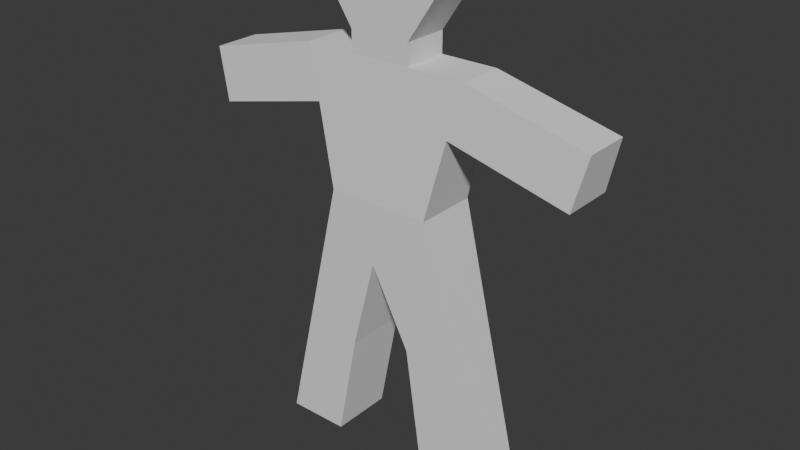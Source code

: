 # Source: player_model.blend  (saved by Blender 5.0.119; exported with 4.5.12 LTS)
import bpy
from mathutils import Matrix  # noqa: F401  (used for matrix-valued properties, if any)

bpy.ops.wm.read_factory_settings(use_empty=True)
scene = bpy.context.scene
scene.name = 'Scene'

# ---- collections
col_collection = bpy.data.collections.new('Collection'); scene.collection.children.link(col_collection)

# ---- world
world_world = bpy.data.worlds.new('World'); scene.world = world_world
world_world.use_nodes = True; world_world.node_tree.nodes.clear()
_N = world_world.node_tree.nodes; _L = world_world.node_tree.links
n0 = _N.new('ShaderNodeOutputWorld'); n0.name = 'World Output'; n0.location = (200, 100)
n1 = _N.new('ShaderNodeBackground'); n1.name = 'Background'; n1.location = (-200, 100)
n1.inputs[0].default_value = (0.05088, 0.05088, 0.05088, 1.0)
_L.new(n1.outputs[0], n0.inputs[0])
n0.is_active_output = True
world_world.color = (0.05088, 0.05088, 0.05088)
world_world.sun_shadow_jitter_overblur = 0.0

# ---- meshes
me_cube_001 = bpy.data.meshes.new('Cube.001')
me_cube_001.from_pydata([(-0.4621, -0.2, 0.0), (-0.3377, -0.1461, 1.602), (0.4621, -0.2, 0.0), (0.3376, -0.1461, 1.602), (-0.2082, -0.2, 0.0), (0.2124, -0.2, 0.0), (-0.1217, -0.2, 0.444), (-0.02328, -0.2, 0.8249), (0.1373, -0.2, 0.5167), (-0.4621, 0.0, 0.0), (-0.3377, 0.0, 1.602), (0.4621, 0.0, 0.0), (0.3376, 0.0, 1.602), (0.2124, 0.0, 0.0), (-0.2082, 0.0, 0.0), (-0.4621, 0.2, 0.0), (-0.3377, 0.1461, 1.602), (0.4621, 0.2, 0.0), (0.3376, 0.1461, 1.602), (-0.2082, 0.2, 0.0), (0.2124, 0.2, 0.0), (-0.1217, 0.2, 0.444), (-0.02328, 0.2, 0.8249), (0.1373, 0.2, 0.5167), (0.2093, 0.0, 1.075), (0.2093, -0.2, 1.075), (-0.2094, 0.0, 1.075), (0.2093, 0.2, 1.075), (-0.2094, -0.2, 1.075), (-0.2094, 0.2, 1.075), (0.2868, 0.1675, 1.393), (0.2868, 0.0, 1.393), (0.2868, -0.1675, 1.393), (-0.2868, -0.1675, 1.393), (-0.2868, 0.0, 1.393), (-0.2868, 0.1675, 1.393), (0.8207, 0.0, 1.485), (0.8207, -0.1461, 1.485), (0.8207, 0.1461, 1.485), (0.7698, 0.1675, 1.276), (0.7698, 0.0, 1.276), (0.7698, -0.1675, 1.276), (-0.2868, -0.1675, 1.393), (-0.3377, -0.1461, 1.602), (-0.3377, 0.0, 1.602), (-0.2868, 0.1675, 1.393), (-0.3377, 0.1461, 1.602), (-0.2868, 0.0, 1.393), (0.8207, 0.0, 1.485), (0.8207, -0.1461, 1.485), (0.8207, 0.1461, 1.485), (0.7698, 0.1675, 1.276), (0.7698, 0.0, 1.276), (0.7698, -0.1675, 1.276), (-0.7707, -0.1675, 1.275), (-0.8215, -0.1461, 1.484), (-0.8215, 0.0, 1.484), (-0.7707, 0.1675, 1.275), (-0.8215, 0.1461, 1.484), (-0.7707, 0.0, 1.275), (-0.1365, -0.1461, 1.602), (-0.1365, 0.1461, 1.602), (-0.1365, 0.0, 1.602), (0.1091, -0.1461, 1.602), (0.1091, 0.1461, 1.602), (0.1091, 0.0, 1.602), (0.1091, -0.1461, 1.688), (-0.1365, -0.1461, 1.688), (0.1091, 0.1461, 1.688), (-0.1365, 0.1461, 1.688), (-0.1365, 0.0, 1.688), (0.1091, 0.0, 1.688), (0.246, -0.1461, 1.893), (-0.2734, -0.1461, 1.893), (0.246, 0.1461, 1.893), (-0.2734, 0.1461, 1.893), (-0.2734, 0.0, 1.893), (0.246, 0.0, 1.893)], [], [(11, 24, 25, 2), (2, 25, 28, 0, 4, 6, 7, 8, 5), (9, 14, 4, 0), (12, 65, 63, 3), (0, 28, 26, 9), (5, 13, 11, 2), (11, 17, 27, 24), (17, 20, 23, 22, 21, 19, 15, 29, 27), (9, 15, 19, 14), (12, 18, 64, 65), (15, 9, 26, 29), (20, 17, 11, 13), (6, 4, 14), (21, 14, 19), (14, 21, 6), (7, 6, 21), (21, 22, 7), (5, 8, 13), (20, 13, 23), (13, 8, 23), (23, 8, 22), (7, 22, 8), (41, 40, 52, 53), (28, 25, 32, 33), (24, 27, 30, 31), (29, 26, 34, 35), (27, 29, 35, 30), (26, 28, 33, 34), (25, 24, 31, 32), (18, 12, 36, 38), (39, 38, 50, 51), (30, 35, 16, 61, 64, 18), (35, 34, 47, 45), (33, 32, 3, 63, 60, 1), (12, 3, 37, 36), (40, 39, 51, 52), (31, 30, 39, 40), (3, 32, 41, 37), (32, 31, 40, 41), (30, 18, 38, 39), (52, 51, 50, 48), (44, 46, 58, 56), (45, 47, 59, 57), (53, 52, 48, 49), (36, 37, 49, 48), (34, 33, 42, 47), (10, 16, 46, 44), (37, 41, 53, 49), (16, 35, 45, 46), (1, 10, 44, 43), (33, 1, 43, 42), (38, 36, 48, 50), (57, 59, 56, 58), (59, 54, 55, 56), (43, 44, 56, 55), (47, 42, 54, 59), (46, 45, 57, 58), (42, 43, 55, 54), (68, 69, 75, 74), (62, 61, 16, 10), (60, 62, 10, 1), (63, 65, 71, 66), (60, 63, 66, 67), (70, 67, 73, 76), (61, 62, 70, 69), (64, 61, 69, 68), (65, 64, 68, 71), (62, 60, 67, 70), (77, 74, 75, 76), (72, 77, 76, 73), (66, 71, 77, 72), (69, 70, 76, 75), (67, 66, 72, 73), (71, 68, 74, 77)])
_uv = me_cube_001.uv_layers.new(name='UVMap')
_uv.uv.foreach_set('vector', [0.375, 0.625, 0.5093, 0.625, 0.5093, 0.75, 0.375, 0.75, 0.375, 0.75, 0.5093, 0.75, 0.5093, 1.0, 0.375, 1.0, 0.375, 0.9313, 0.4305, 0.9079, 0.4781, 0.8813, 0.4396, 0.8378, 0.375, 0.8175, 0.125, 0.625, 0.1937, 0.625, 0.1937, 0.75, 0.125, 0.75, 0.625, 0.625, 0.7096, 0.625, 0.7096, 0.75, 0.625, 0.75, 0.375, 0.0, 0.5093, 0.0, 0.5093, 0.125, 0.375, 0.125, 0.3075, 0.75, 0.3075, 0.625, 0.375, 0.625, 0.375, 0.75, 0.375, 0.625, 0.375, 0.75, 0.5093, 0.75, 0.5093, 0.625, 0.375, 0.75, 0.375, 0.8175, 0.4396, 0.8378, 0.4781, 0.8813, 0.4305, 0.9079, 0.375, 0.9313, 0.375, 1.0, 0.5093, 1.0, 0.5093, 0.75, 0.125, 0.625, 0.125, 0.75, 0.1937, 0.75, 0.1937, 0.625, 0.625, 0.625, 0.625, 0.75, 0.7096, 0.75, 0.7096, 0.625, 0.375, 0.0, 0.375, 0.125, 0.5093, 0.125, 0.5093, 0.0, 0.3075, 0.75, 0.375, 0.75, 0.375, 0.625, 0.3075, 0.625, 0.4305, 0.9079, 0.1937, 0.75, 0.1937, 0.625, 0.4305, 0.9079, 0.1937, 0.625, 0.1937, 0.75, 0.1937, 0.625, 0.4305, 0.9079, 0.4305, 0.9079, 0.4781, 0.8813, 0.4305, 0.9079, 0.4305, 0.9079, 0.4305, 0.9079, 0.4781, 0.8813, 0.4781, 0.8813, 0.3075, 0.75, 0.4396, 0.8378, 0.3075, 0.625, 0.3075, 0.75, 0.3075, 0.625, 0.4396, 0.8378, 0.3075, 0.625, 0.4396, 0.8378, 0.4396, 0.8378, 0.4396, 0.8378, 0.4396, 0.8378, 0.4781, 0.8813, 0.4781, 0.8813, 0.4781, 0.8813, 0.4396, 0.8378, 0.5792, 0.75, 0.5792, 0.625, 0.5792, 0.625, 0.5792, 0.75, 0.5093, 1.0, 0.5093, 0.75, 0.5792, 0.75, 0.5792, 1.0, 0.5093, 0.625, 0.5093, 0.75, 0.5792, 0.75, 0.5792, 0.625, 0.5093, 0.0, 0.5093, 0.125, 0.5792, 0.125, 0.5792, 0.0, 0.5093, 0.75, 0.5093, 1.0, 0.5792, 1.0, 0.5792, 0.75, 0.5093, 0.125, 0.5093, 0.0, 0.5792, 0.0, 0.5792, 0.125, 0.5093, 0.75, 0.5093, 0.625, 0.5792, 0.625, 0.5792, 0.75, 0.625, 0.75, 0.625, 0.625, 0.625, 0.625, 0.625, 0.75, 0.5792, 0.75, 0.625, 0.75, 0.625, 0.75, 0.5792, 0.75, 0.5792, 0.75, 0.5792, 1.0, 0.625, 1.0, 0.625, 0.9255, 0.625, 0.8346, 0.625, 0.75, 0.5792, 0.0, 0.5792, 0.125, 0.5792, 0.125, 0.5792, 0.0, 0.5792, 1.0, 0.5792, 0.75, 0.625, 0.75, 0.625, 0.8346, 0.625, 0.9255, 0.625, 1.0, 0.625, 0.625, 0.625, 0.75, 0.625, 0.75, 0.625, 0.625, 0.5792, 0.625, 0.5792, 0.75, 0.5792, 0.75, 0.5792, 0.625, 0.5792, 0.625, 0.5792, 0.75, 0.5792, 0.75, 0.5792, 0.625, 0.625, 0.75, 0.5792, 0.75, 0.5792, 0.75, 0.625, 0.75, 0.5792, 0.75, 0.5792, 0.625, 0.5792, 0.625, 0.5792, 0.75, 0.5792, 0.75, 0.625, 0.75, 0.625, 0.75, 0.5792, 0.75, 0.5792, 0.625, 0.5792, 0.75, 0.625, 0.75, 0.625, 0.625, 0.875, 0.625, 0.875, 0.75, 0.875, 0.75, 0.875, 0.625, 0.5792, 0.0, 0.5792, 0.125, 0.5792, 0.125, 0.5792, 0.0, 0.5792, 0.75, 0.5792, 0.625, 0.625, 0.625, 0.625, 0.75, 0.625, 0.625, 0.625, 0.75, 0.625, 0.75, 0.625, 0.625, 0.5792, 0.125, 0.5792, 0.0, 0.5792, 0.0, 0.5792, 0.125, 0.875, 0.625, 0.875, 0.75, 0.875, 0.75, 0.875, 0.625, 0.625, 0.75, 0.5792, 0.75, 0.5792, 0.75, 0.625, 0.75, 0.625, 1.0, 0.5792, 1.0, 0.5792, 1.0, 0.625, 1.0, 0.875, 0.75, 0.875, 0.625, 0.875, 0.625, 0.875, 0.75, 0.5792, 1.0, 0.625, 1.0, 0.625, 1.0, 0.5792, 1.0, 0.625, 0.75, 0.625, 0.625, 0.625, 0.625, 0.625, 0.75, 0.5792, 0.0, 0.5792, 0.125, 0.625, 0.125, 0.625, 0.0, 0.5792, 0.125, 0.5792, 0.0, 0.625, 0.0, 0.625, 0.125, 0.875, 0.75, 0.875, 0.625, 0.875, 0.625, 0.875, 0.75, 0.5792, 0.125, 0.5792, 0.0, 0.5792, 0.0, 0.5792, 0.125, 0.625, 1.0, 0.5792, 1.0, 0.5792, 1.0, 0.625, 1.0, 0.5792, 1.0, 0.625, 1.0, 0.625, 1.0, 0.5792, 1.0, 0.625, 0.8346, 0.625, 0.9255, 0.625, 0.9255, 0.625, 0.8346, 0.8005, 0.625, 0.8005, 0.75, 0.875, 0.75, 0.875, 0.625, 0.8005, 0.75, 0.8005, 0.625, 0.875, 0.625, 0.875, 0.75, 0.7096, 0.75, 0.7096, 0.625, 0.7096, 0.625, 0.7096, 0.75, 0.625, 0.9255, 0.625, 0.8346, 0.625, 0.8346, 0.625, 0.9255, 0.8005, 0.625, 0.8005, 0.75, 0.8005, 0.75, 0.8005, 0.625, 0.8005, 0.75, 0.8005, 0.625, 0.8005, 0.625, 0.8005, 0.75, 0.625, 0.8346, 0.625, 0.9255, 0.625, 0.9255, 0.625, 0.8346, 0.7096, 0.625, 0.7096, 0.75, 0.7096, 0.75, 0.7096, 0.625, 0.8005, 0.625, 0.8005, 0.75, 0.8005, 0.75, 0.8005, 0.625, 0.7096, 0.625, 0.7096, 0.75, 0.8005, 0.75, 0.8005, 0.625, 0.7096, 0.75, 0.7096, 0.625, 0.8005, 0.625, 0.8005, 0.75, 0.7096, 0.75, 0.7096, 0.625, 0.7096, 0.625, 0.7096, 0.75, 0.8005, 0.75, 0.8005, 0.625, 0.8005, 0.625, 0.8005, 0.75, 0.625, 0.9255, 0.625, 0.8346, 0.625, 0.8346, 0.625, 0.9255, 0.7096, 0.625, 0.7096, 0.75, 0.7096, 0.75, 0.7096, 0.625])
me_cube_001.update()

# ---- objects
ob_cube = bpy.data.objects.new('Cube', me_cube_001)

# ---- transforms, parenting, visibility, modifiers, constraints
ob_cube.location = (0.0, 0.0, 0.0)
ob_cube.scale = (1.0, 0.6396, 1.0)

# ---- collection membership
col_collection.objects.link(ob_cube)

# ---- scene / render settings (as saved in the file)
scene.frame_start = 1; scene.frame_end = 250; scene.frame_set(1)
scene.render.engine = 'BLENDER_EEVEE_NEXT'
scene.render.bake_bias = 0.0
scene.render.bake_samples = 0
scene.cycles.sampling_pattern = 'TABULATED_SOBOL'
scene.eevee.use_volume_custom_range = False
bpy.context.view_layer.update()

# ---- added for rendering (the .blend has no active camera and no usable light): camera, sun
cam_auto = bpy.data.cameras.new('AutoCamera')
cam_auto.lens = 50.0
cam_auto.sensor_width = 36.0
cam_auto.clip_end = 1000.0
ob_auto_camera = bpy.data.objects.new('AutoCamera', cam_auto)
scene.collection.objects.link(ob_auto_camera)
ob_auto_camera.location = (2.33032, -2.79688, 2.81109)
ob_auto_camera.rotation_euler = (1.09748, -7.21219e-08, 0.694738)
scene.camera = ob_auto_camera
light_auto_sun = bpy.data.lights.new('AutoSun', 'SUN')
light_auto_sun.energy = 3.0
light_auto_sun.angle = 0.0523599
ob_auto_sun = bpy.data.objects.new('AutoSun', light_auto_sun)
scene.collection.objects.link(ob_auto_sun)
ob_auto_sun.rotation_euler = (0.872665, 0.174533, 0.523599)
bpy.context.view_layer.update()
